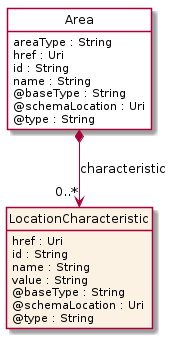

The diagram above was rendered by PlantUML. Its source (embedded in the PNG):
@startuml
hide circle
hide methods
hide stereotype
show <<Enumeration>> stereotype
skinparam class {
   BackgroundColor<<Enumeration>> #E6F5F7
   BackgroundColor<<Ref>> #FFFFE0
   BackgroundColor<<Pivot>> #FFFFFFF
   BackgroundColor<<SimpleType>> #E2F0DA
   BackgroundColor #FCF2E3
}

class Area <<Pivot>> {
    areaType : String
    href : Uri
    id : String
    name : String
    @baseType : String
    @schemaLocation : Uri
    @type : String
}

class LocationCharacteristic  {
    href : Uri
    id : String
    name : String
    value : String
    @baseType : String
    @schemaLocation : Uri
    @type : String
}

Area *-->  "0..*" LocationCharacteristic : characteristic

@enduml